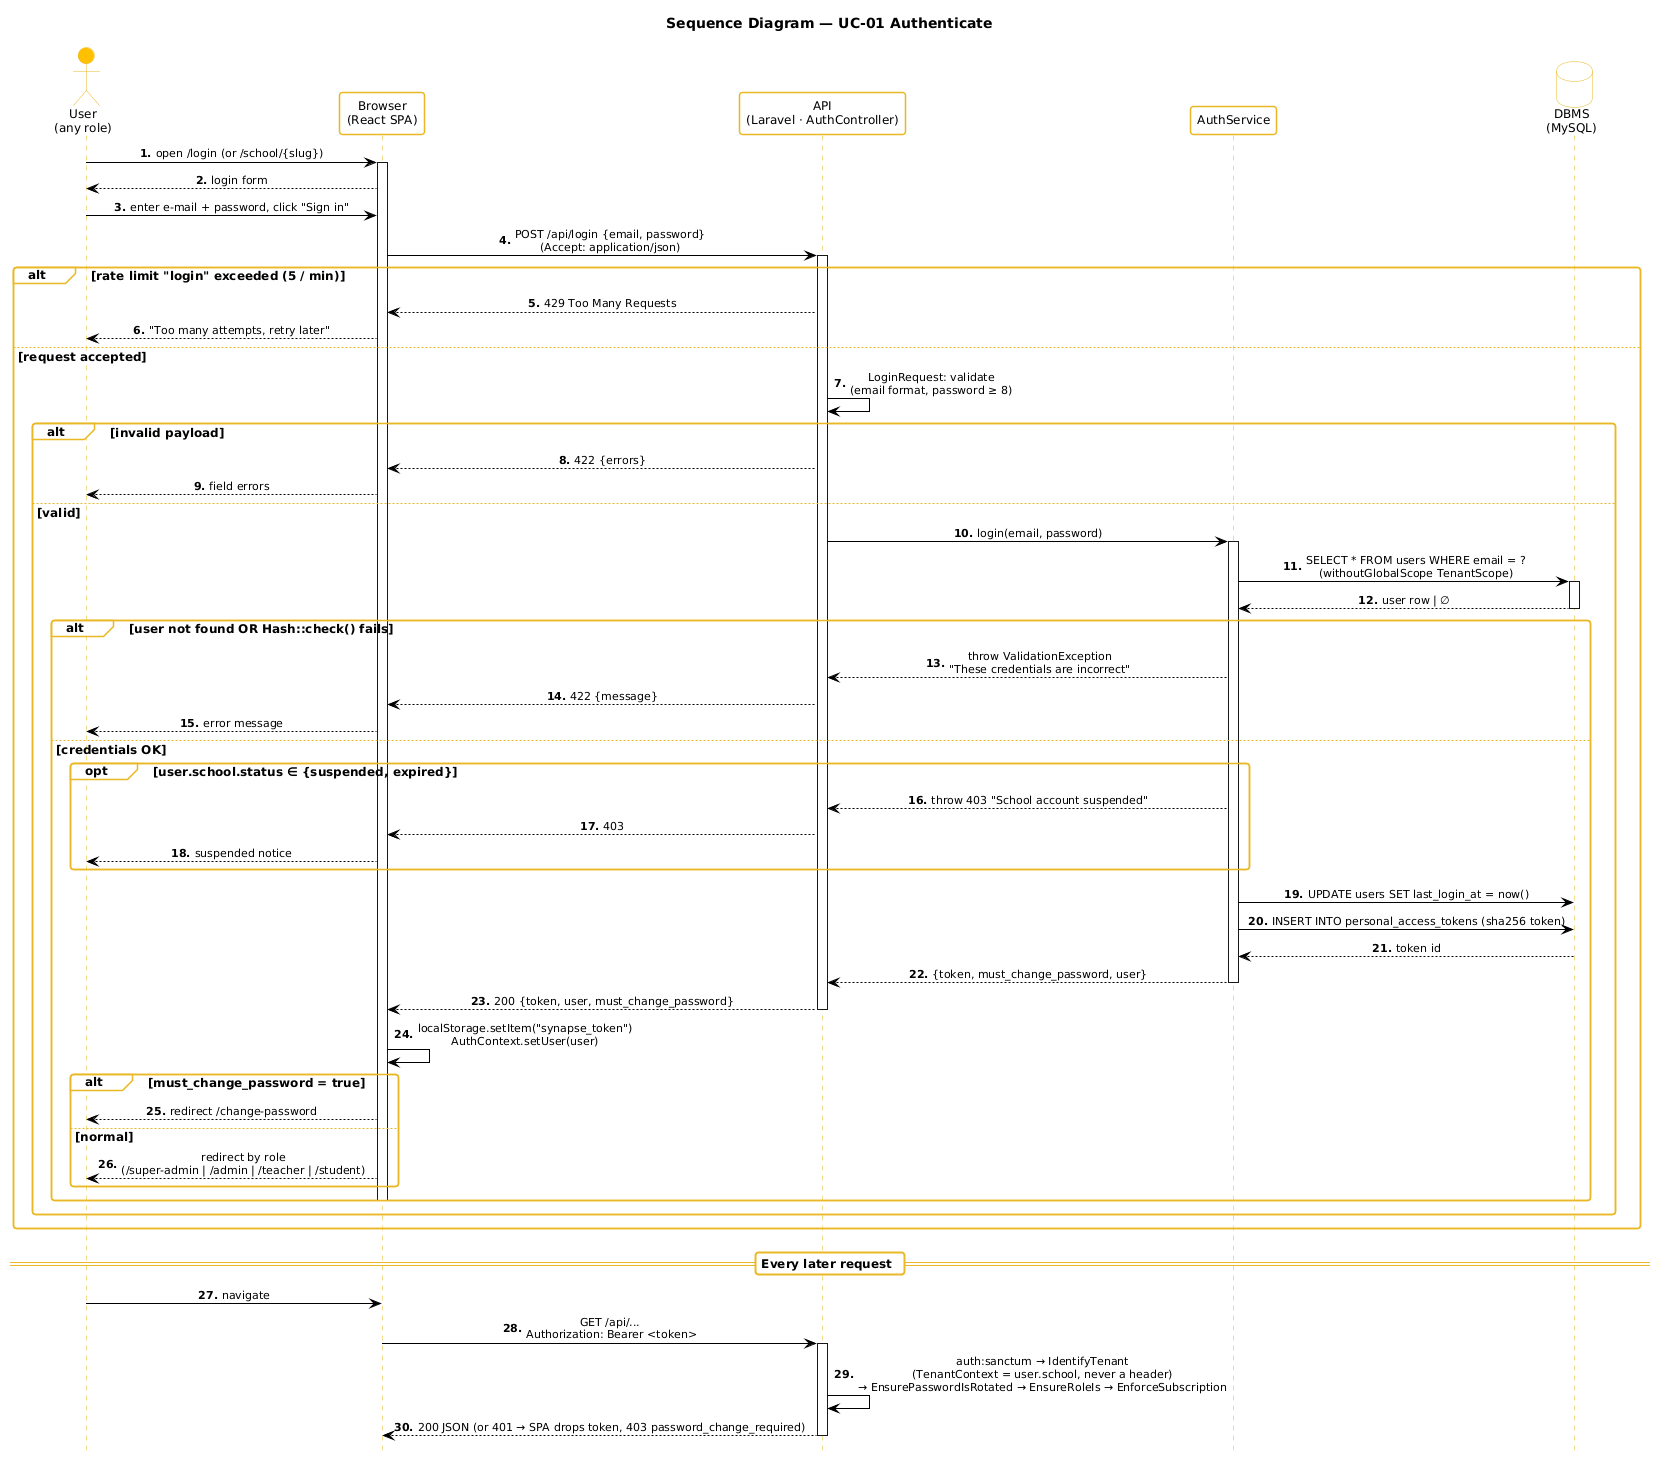

The diagram above was rendered by PlantUML. Its source (embedded in the PNG):
@startuml 20-sequence-authenticate
!include _style.iuml
title Sequence Diagram — UC-01 Authenticate
autonumber "<b>0."
hide footbox

actor "User\n(any role)" as user
participant "Browser\n(React SPA)" as spa
participant "API\n(Laravel · AuthController)" as api
participant "AuthService" as svc
database "DBMS\n(MySQL)" as db

user -> spa : open /login (or /school/{slug})
activate spa
spa --> user : login form
user -> spa : enter e-mail + password, click "Sign in"
spa -> api : POST /api/login {email, password}\n(Accept: application/json)
activate api

alt rate limit "login" exceeded (5 / min)
  api --> spa : 429 Too Many Requests
  spa --> user : "Too many attempts, retry later"
else request accepted
  api -> api : LoginRequest: validate\n(email format, password ≥ 8)
  alt invalid payload
    api --> spa : 422 {errors}
    spa --> user : field errors
  else valid
    api -> svc : login(email, password)
    activate svc
    svc -> db : SELECT * FROM users WHERE email = ?\n(withoutGlobalScope TenantScope)
    activate db
    db --> svc : user row | ∅
    deactivate db
    alt user not found OR Hash::check() fails
      svc --> api : throw ValidationException\n"These credentials are incorrect"
      api --> spa : 422 {message}
      spa --> user : error message
    else credentials OK
      opt user.school.status ∈ {suspended, expired}
        svc --> api : throw 403 "School account suspended"
        api --> spa : 403
        spa --> user : suspended notice
      end
      svc -> db : UPDATE users SET last_login_at = now()
      svc -> db : INSERT INTO personal_access_tokens (sha256 token)
      db --> svc : token id
      svc --> api : {token, must_change_password, user}
      deactivate svc
      api --> spa : 200 {token, user, must_change_password}
      deactivate api
      spa -> spa : localStorage.setItem("synapse_token")\nAuthContext.setUser(user)
      alt must_change_password = true
        spa --> user : redirect /change-password
      else normal
        spa --> user : redirect by role\n(/super-admin | /admin | /teacher | /student)
      end
      deactivate spa
    end
  end
end

== Every later request ==
user -> spa : navigate
spa -> api : GET /api/... \nAuthorization: Bearer <token>
activate api
api -> api : auth:sanctum → IdentifyTenant\n(TenantContext = user.school, never a header)\n→ EnsurePasswordIsRotated → EnsureRoleIs → EnforceSubscription
api --> spa : 200 JSON (or 401 → SPA drops token, 403 password_change_required)
deactivate api
@enduml